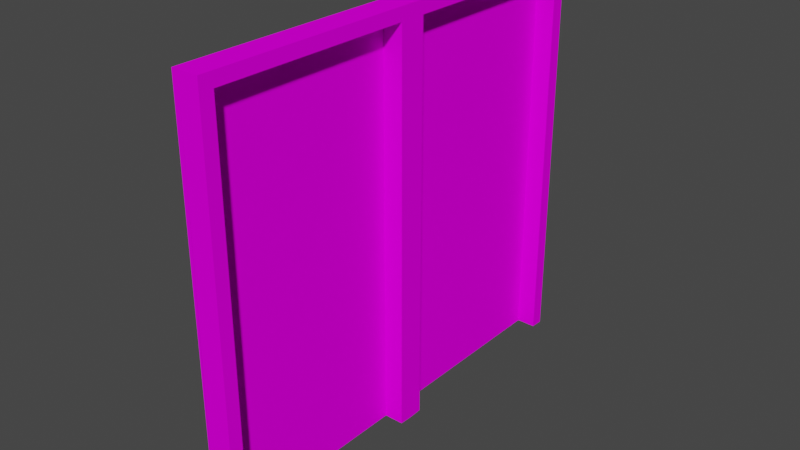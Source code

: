 # Source: Building_Door.blend  (saved by Blender 3.3.6; exported with 4.5.12 LTS)
import bpy
from mathutils import Matrix  # noqa: F401  (used for matrix-valued properties, if any)

bpy.ops.wm.read_factory_settings(use_empty=True)
scene = bpy.context.scene
scene.name = 'Scene'

# ---- collections
col_collection = bpy.data.collections.new('Collection'); scene.collection.children.link(col_collection)

# ---- images (referenced by path relative to the original .blend; pixels are not part of the script)
import os
ASSET_DIR = os.environ.get("B2B_ASSET_DIR", "")  # directory of the original .blend (textures are referenced by path, not embedded)
HERE = os.path.dirname(os.path.abspath(__file__))  # packed textures are extracted next to this script under _unpacked/

def load_image(name, relpath, width, height, colorspace="sRGB"):
    """Load a texture the original file referenced (path relative to the .blend, or extracted next to this script)."""
    p = next((c for c in (os.path.join(HERE, relpath), os.path.join(ASSET_DIR, relpath)) if relpath and os.path.exists(c)), "")
    if p:
        img = bpy.data.images.load(p, check_existing=True)
        img.name = name
    else:  # same state as the original file: an image datablock whose file is absent (Cycles renders it pink)
        img = bpy.data.images.new(name, width, height)
        img.source = "FILE"
        img.filepath = "//" + (relpath or name)
    img.colorspace_settings.name = colorspace
    return img
img_computer_building_image = load_image('Computer Building Image', 'Setting Materials/Computer Building Image.png', 1024, 1024, 'sRGB')
img_window_image = load_image('Window Image', 'Setting Materials/Window Image.png', 1024, 1024, 'sRGB')

# ---- materials (node trees are filled in below, after node groups)
mat_computer_building_material = bpy.data.materials.new('Computer Building Material')
mat_computer_building_material.alpha_threshold = 0.0
mat_computer_building_material.use_transparent_shadow = False
mat_computer_building_material.roughness = 0.5
mat_computer_building_material.line_color = (0.0, 0.0, 0.0, 1.0)
mat_window_material = bpy.data.materials.new('Window Material')
mat_window_material.use_transparent_shadow = False

# ---- material node trees
mat_computer_building_material.use_nodes = True; mat_computer_building_material.node_tree.nodes.clear()
_N = mat_computer_building_material.node_tree.nodes; _L = mat_computer_building_material.node_tree.links
n0 = _N.new('ShaderNodeOutputMaterial'); n0.name = 'Material Output'; n0.location = (300, 300)
n1 = _N.new('ShaderNodeBsdfPrincipled'); n1.name = 'Principled BSDF'; n1.location = (10, 300)
n1.distribution = 'GGX'
n1.subsurface_method = 'RANDOM_WALK_SKIN'
n1.inputs[3].default_value = 1.45
n1.inputs[13].default_value = 0.0
n1.inputs[27].default_value = (0.0, 0.0, 0.0, 1.0)
n1.inputs[28].default_value = 1.0
n2 = _N.new('ShaderNodeTexImage'); n2.name = 'Image Texture'; n2.location = (-280, 280)
n2.image = img_computer_building_image
_L.new(n1.outputs[0], n0.inputs[0])
_L.new(n2.outputs[0], n1.inputs[0])
n0.is_active_output = True
mat_window_material.use_nodes = True; mat_window_material.node_tree.nodes.clear()
_N = mat_window_material.node_tree.nodes; _L = mat_window_material.node_tree.links
n0 = _N.new('ShaderNodeBsdfPrincipled'); n0.name = 'Principled BSDF'; n0.location = (10, 300)
n0.distribution = 'GGX'
n0.subsurface_method = 'RANDOM_WALK_SKIN'
n0.inputs[1].default_value = 0.6142
n0.inputs[3].default_value = 1.45
n0.inputs[13].default_value = 0.0
n0.inputs[27].default_value = (0.0, 0.0, 0.0, 1.0)
n0.inputs[28].default_value = 1.0
n1 = _N.new('ShaderNodeOutputMaterial'); n1.name = 'Material Output'; n1.location = (300, 300)
n2 = _N.new('ShaderNodeTexImage'); n2.name = 'Image Texture'; n2.location = (-280, 280)
n2.image = img_window_image
_L.new(n0.outputs[0], n1.inputs[0])
_L.new(n2.outputs[0], n0.inputs[0])
n1.is_active_output = True

# ---- world
world_world = bpy.data.worlds.new('World'); scene.world = world_world
world_world.use_nodes = True; world_world.node_tree.nodes.clear()
_N = world_world.node_tree.nodes; _L = world_world.node_tree.links
n0 = _N.new('ShaderNodeOutputWorld'); n0.name = 'World Output'; n0.location = (300, 300)
n1 = _N.new('ShaderNodeBackground'); n1.name = 'Background'; n1.location = (10, 300)
n1.inputs[0].default_value = (0.05088, 0.05088, 0.05088, 1.0)
_L.new(n1.outputs[0], n0.inputs[0])
n0.is_active_output = True
world_world.color = (0.05088, 0.05088, 0.05088)
world_world.use_sun_shadow = False
world_world.sun_shadow_jitter_overblur = 0.0

# ---- meshes
me_cube = bpy.data.meshes.new('Cube')
me_cube.from_pydata([(0.01053, 9.195e-06, -0.173), (-0.008446, 0.01302, 0.2043), (-0.008446, 0.01302, -0.1724), (-0.008446, 0.2023, -0.1724), (-0.008446, 0.2023, 0.2043), (-0.008446, -0.2023, 0.2043), (-0.008446, -0.2023, -0.1724), (-0.008446, -0.01301, -0.1724), (-0.008446, -0.01301, 0.2043), (0.01053, 0.01302, -0.1724), (0.01053, 0.01302, 0.2043), (0.01053, 0.2023, 0.2043), (0.01053, 0.2023, -0.1724), (0.01053, -0.2023, -0.1724), (0.01053, -0.2023, 0.2043), (0.01053, -0.01301, 0.2043), (0.01053, -0.01301, -0.1724), (-0.01477, -0.215, -0.173), (-0.01477, 0.215, -0.173), (-0.01496, -0.215, -0.173), (-0.01496, 0.215, -0.173), (0.01053, 9.195e-06, 0.2166), (0.01053, 0.0007448, 0.2166), (0.0101, 0.215, -0.1729), (-0.008587, 0.215, -0.1725), (-0.008587, -0.215, -0.1725), (0.0101, -0.215, -0.1729), (0.01053, 0.215, 0.2166), (0.01053, 0.2146, 0.2166), (0.01053, 0.215, -0.1729), (0.01053, -0.215, -0.1729), (0.01053, -0.215, 0.2166), (0.01053, -0.2146, 0.2166), (0.01053, -0.0007264, 0.2166), (-0.01477, 9.195e-06, -0.173), (-0.01496, 9.195e-06, -0.173), (-0.008233, 9.195e-06, -0.173), (-0.00921, 0.215, 0.2166), (-0.00921, -0.215, 0.2166), (-0.00921, -0.0003586, 0.2166)], [(17, 19), (18, 20), (35, 34)], [(3, 4, 37, 24), (21, 0, 9, 10, 22), (3, 24, 23), (8, 7, 16, 15), (4, 3, 12, 11), (5, 8, 15, 14), (28, 11, 12, 29, 27), (10, 11, 28, 22), (31, 30, 13, 14, 32), (33, 15, 16, 0, 21), (32, 14, 15, 33), (0, 2, 9), (6, 13, 30, 26), (12, 3, 23, 29), (7, 0, 16), (2, 1, 10, 9), (6, 5, 14, 13), (1, 4, 11, 10), (23, 24, 37, 27, 29), (28, 27, 37, 39, 33, 21, 22), (1, 39, 37, 4), (33, 39, 38, 31, 32), (36, 2, 0), (7, 36, 0), (25, 6, 26), (38, 25, 26, 30, 31), (5, 38, 39, 8), (6, 25, 38, 5), (2, 36, 39, 1), (8, 39, 36, 7)])
_uv = me_cube.uv_layers.new(name='UVMap')
_uv.uv.foreach_set('vector', [0.6348, 0.2197, 0.6685, 0.2197, 0.6696, 0.2187, 0.6348, 0.2187, 0.6696, 0.2366, 0.6348, 0.2366, 0.6348, 0.2355, 0.6685, 0.2355, 0.6696, 0.2365, 0.6348, 0.2197, 0.6348, 0.2187, 0.6348, 0.2187, 0.6685, 0.2378, 0.6348, 0.2378, 0.6348, 0.2378, 0.6685, 0.2378, 0.6685, 0.2197, 0.6348, 0.2197, 0.6348, 0.2197, 0.6685, 0.2197, 0.6685, 0.2535, 0.6685, 0.2377, 0.6685, 0.2377, 0.6685, 0.2535, 0.6696, 0.2187, 0.6685, 0.2197, 0.6348, 0.2197, 0.6348, 0.2187, 0.6696, 0.2187, 0.6685, 0.2355, 0.6685, 0.2197, 0.6696, 0.2187, 0.6696, 0.2366, 0.6696, 0.2546, 0.6348, 0.2546, 0.6348, 0.2535, 0.6685, 0.2535, 0.6696, 0.2545, 0.6696, 0.2367, 0.6685, 0.2378, 0.6348, 0.2378, 0.6348, 0.2366, 0.6696, 0.2366, 0.6696, 0.2545, 0.6685, 0.2535, 0.6685, 0.2377, 0.6696, 0.2367, 0.6348, 0.2366, 0.6348, 0.2355, 0.6348, 0.2355, 0.6348, 0.2535, 0.6348, 0.2535, 0.6348, 0.2546, 0.6348, 0.2546, 0.6348, 0.2197, 0.6348, 0.2197, 0.6348, 0.2187, 0.6348, 0.2187, 0.6348, 0.2378, 0.6348, 0.2366, 0.6348, 0.2378, 0.6348, 0.2355, 0.6685, 0.2355, 0.6685, 0.2355, 0.6348, 0.2355, 0.6348, 0.2535, 0.6685, 0.2535, 0.6685, 0.2535, 0.6348, 0.2535, 0.6685, 0.2355, 0.6685, 0.2197, 0.6685, 0.2197, 0.6685, 0.2355, 0.6348, 0.2187, 0.6348, 0.2187, 0.6696, 0.2187, 0.6696, 0.2187, 0.6348, 0.2187, 0.6696, 0.2187, 0.6696, 0.2187, 0.6696, 0.2187, 0.6696, 0.2366, 0.6696, 0.2367, 0.6696, 0.2366, 0.6696, 0.2366, 0.6685, 0.2355, 0.6696, 0.2366, 0.6696, 0.2187, 0.6685, 0.2197, 0.6696, 0.2367, 0.6696, 0.2366, 0.6696, 0.2546, 0.6696, 0.2546, 0.6696, 0.2545, 0.6348, 0.2366, 0.6348, 0.2355, 0.6348, 0.2366, 0.6348, 0.2378, 0.6348, 0.2366, 0.6348, 0.2366, 0.6348, 0.2546, 0.6348, 0.2535, 0.6348, 0.2546, 0.6696, 0.2546, 0.6348, 0.2546, 0.6348, 0.2546, 0.6348, 0.2546, 0.6696, 0.2546, 0.6685, 0.2535, 0.6696, 0.2546, 0.6696, 0.2366, 0.6685, 0.2377, 0.6348, 0.2535, 0.6348, 0.2546, 0.6696, 0.2546, 0.6685, 0.2535, 0.6348, 0.2355, 0.6348, 0.2366, 0.6696, 0.2366, 0.6685, 0.2355, 0.6685, 0.2378, 0.6696, 0.2366, 0.6348, 0.2366, 0.6348, 0.2378])
me_cube.materials.append(mat_computer_building_material)
me_cube.materials.append(mat_window_material)
me_cube.materials.append(None)
me_cube.use_mirror_vertex_groups = False
me_cube.use_paint_bone_selection = False
me_cube.use_paint_mask = True
me_cube.update()
me_cube_003 = bpy.data.meshes.new('Cube.003')
me_cube_003.from_pydata([(-0.003485, -0.1074, 0.2242), (0.002842, -0.09473, 0.212), (0.002842, -0.09473, -0.1648), (0.002842, 0.09457, -0.1648), (0.002842, 0.09457, 0.212), (-0.003485, -0.1074, -0.1653), (-0.003669, -0.1074, -0.1653), (0.0027, -0.1074, -0.1648), (-0.003485, 0.1076, 0.2242), (-0.003485, 0.1076, -0.1653), (-0.003669, 0.1076, -0.1653), (0.003055, 0.1076, -0.1653), (0.002077, -0.1074, 0.2242), (0.002077, 0.1072, 0.2242)], [], [(1, 2, 3, 4), (0, 5, 6, 7, 12), (5, 0, 8, 9), (10, 11, 3, 2, 7, 6), (12, 13, 8, 0), (2, 1, 12, 7), (1, 4, 13, 12), (13, 11, 10, 8), (3, 11, 13, 4)])
_uv = me_cube_003.uv_layers.new(name='UVMap')
_uv.uv.foreach_set('vector', [0.7525, 0.2649, 0.7836, 0.2581, 0.7836, 0.2801, 0.7542, 0.2766, 0.3117, 0.6805, 0.3528, 0.6805, 0.3528, 0.6805, 0.3527, 0.6805, 0.3117, 0.6805, 0.3528, 0.6805, 0.3117, 0.6805, 0.3117, 0.7047, 0.3528, 0.7047, 0.3528, 0.7047, 0.3528, 0.7047, 0.3527, 0.7033, 0.3527, 0.682, 0.3527, 0.6805, 0.3528, 0.6805, 0.3117, 0.6805, 0.3117, 0.7047, 0.3117, 0.7047, 0.3117, 0.6805, 0.3527, 0.682, 0.313, 0.682, 0.3117, 0.6805, 0.3527, 0.6805, 0.313, 0.682, 0.313, 0.7033, 0.3117, 0.7047, 0.3117, 0.6805, 0.3117, 0.7047, 0.3528, 0.7047, 0.3528, 0.7047, 0.3117, 0.7047, 0.3527, 0.7033, 0.3528, 0.7047, 0.3117, 0.7047, 0.313, 0.7033])
me_cube_003.materials.append(mat_computer_building_material)
me_cube_003.materials.append(mat_window_material)
me_cube_003.materials.append(None)
me_cube_003.use_mirror_vertex_groups = False
me_cube_003.use_paint_bone_selection = False
me_cube_003.use_paint_mask = True
me_cube_003.update()
me_cube_004 = bpy.data.meshes.new('Cube.004')
me_cube_004.from_pydata([(-0.003485, 0.1075, 0.2242), (0.002842, -0.09451, 0.212), (0.002842, -0.09451, -0.1648), (0.002842, 0.09478, -0.1648), (0.002842, 0.09478, 0.212), (-0.003485, 0.1075, -0.1653), (-0.003669, 0.1075, -0.1653), (0.0027, 0.1075, -0.1648), (-0.003485, -0.1075, 0.2242), (-0.003485, -0.1075, -0.1653), (-0.003669, -0.1075, -0.1653), (0.003055, -0.1075, -0.1653), (0.002077, 0.1075, 0.2242), (0.002077, -0.1079, 0.2242)], [], [(1, 2, 3, 4), (9, 8, 0, 5), (7, 3, 2, 11, 10, 6), (13, 12, 0, 8), (12, 7, 6, 5, 0), (13, 8, 10, 11), (2, 1, 13, 11), (1, 4, 12, 13), (3, 7, 12, 4)])
_uv = me_cube_004.uv_layers.new(name='UVMap')
_uv.uv.foreach_set('vector', [0.2468, 0.7871, 0.2779, 0.7803, 0.2779, 0.8023, 0.2485, 0.7989, 0.3552, 0.6154, 0.3109, 0.6154, 0.3109, 0.6398, 0.3552, 0.6398, 0.3552, 0.6398, 0.3552, 0.6384, 0.3552, 0.6169, 0.3552, 0.6154, 0.3552, 0.6154, 0.3552, 0.6398, 0.3109, 0.6154, 0.3109, 0.6398, 0.3109, 0.6398, 0.3109, 0.6154, 0.3109, 0.6398, 0.3552, 0.6398, 0.3552, 0.6398, 0.3552, 0.6398, 0.3109, 0.6398, 0.3109, 0.6154, 0.3109, 0.6154, 0.3552, 0.6154, 0.3552, 0.6154, 0.3552, 0.6169, 0.3123, 0.6169, 0.3109, 0.6154, 0.3552, 0.6154, 0.3123, 0.6169, 0.3123, 0.6384, 0.3109, 0.6398, 0.3109, 0.6154, 0.3552, 0.6384, 0.3552, 0.6398, 0.3109, 0.6398, 0.3123, 0.6384])
me_cube_004.materials.append(mat_computer_building_material)
me_cube_004.materials.append(mat_window_material)
me_cube_004.materials.append(None)
me_cube_004.use_mirror_vertex_groups = False
me_cube_004.use_paint_bone_selection = False
me_cube_004.use_paint_mask = True
me_cube_004.update()

# ---- objects
ob_doorframe = bpy.data.objects.new('DoorFrame', me_cube)
ob_doorl = bpy.data.objects.new('DoorL', me_cube_003)
ob_doorr = bpy.data.objects.new('DoorR', me_cube_004)

# ---- transforms, parenting, visibility, modifiers, constraints
ob_doorframe.location = (1.015, -9.195e-06, 0.1044)
ob_doorframe.lock_rotations_4d = False
ob_doorframe.empty_display_type = 'ARROWS'
ob_doorframe.lineart.crease_threshold = 0.0
ob_doorl.location = (1.004, -0.1076, 0.09676)
ob_doorl.lock_rotations_4d = False
ob_doorl.empty_display_type = 'ARROWS'
ob_doorl.lineart.crease_threshold = 0.0
ob_doorr.location = (1.004, 0.1075, 0.09676)
ob_doorr.lock_rotations_4d = False
ob_doorr.empty_display_type = 'ARROWS'
ob_doorr.lineart.crease_threshold = 0.0

# ---- collection membership
col_collection.objects.link(ob_doorframe)
col_collection.objects.link(ob_doorl)
col_collection.objects.link(ob_doorr)

# ---- scene / render settings (as saved in the file)
scene.frame_start = 1; scene.frame_end = 250; scene.frame_set(1)
scene.render.engine = 'BLENDER_EEVEE_NEXT'
scene.cycles.sampling_pattern = 'TABULATED_SOBOL'
scene.cycles.use_light_tree = False
scene.view_settings.view_transform = 'Filmic'
bpy.context.view_layer.update()

# ---- added for rendering (the .blend has no active camera and no usable light): camera, sun
cam_auto = bpy.data.cameras.new('AutoCamera')
cam_auto.lens = 50.0
cam_auto.sensor_width = 36.0
cam_auto.clip_end = 1000.0
ob_auto_camera = bpy.data.objects.new('AutoCamera', cam_auto)
scene.collection.objects.link(ob_auto_camera)
ob_auto_camera.location = (1.55012, -0.644849, 0.556125)
ob_auto_camera.rotation_euler = (1.09748, -7.21219e-08, 0.694738)
scene.camera = ob_auto_camera
light_auto_sun = bpy.data.lights.new('AutoSun', 'SUN')
light_auto_sun.energy = 3.0
light_auto_sun.angle = 0.0523599
ob_auto_sun = bpy.data.objects.new('AutoSun', light_auto_sun)
scene.collection.objects.link(ob_auto_sun)
ob_auto_sun.rotation_euler = (0.872665, 0.174533, 0.523599)
bpy.context.view_layer.update()
